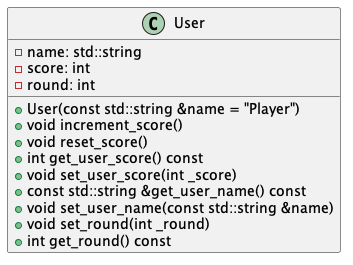

The diagram above was rendered by PlantUML. Its source (embedded in the PNG):
@startuml User Class

class User {
  - name: std::string
  - score: int
  - round: int
  
  + User(const std::string &name = "Player")
  + void increment_score()
  + void reset_score()
  + int get_user_score() const
  + void set_user_score(int _score)
  + const std::string &get_user_name() const
  + void set_user_name(const std::string &name)
  + void set_round(int _round)
  + int get_round() const
}

@enduml